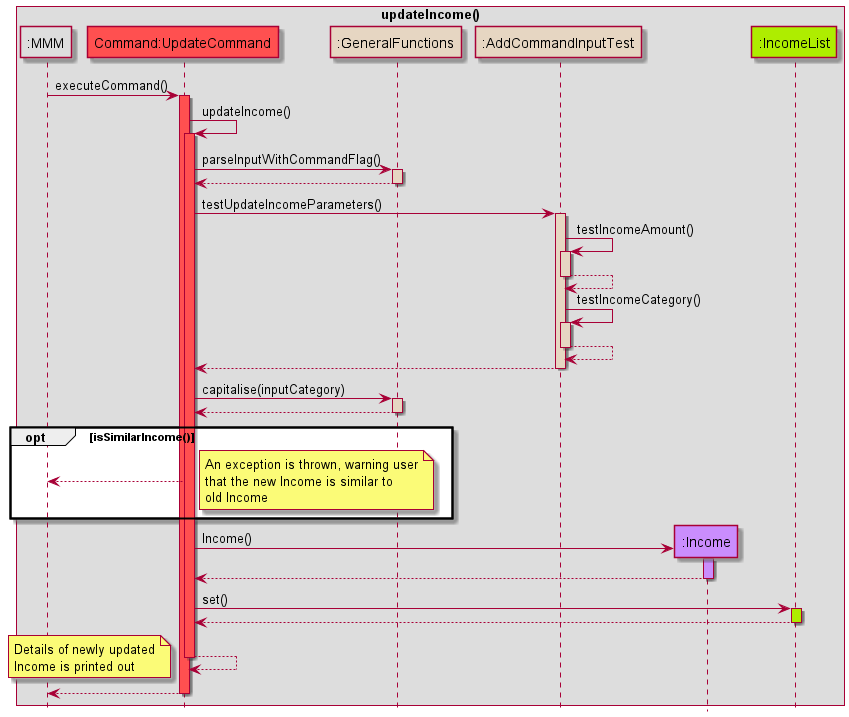

The diagram above was rendered by PlantUML. Its source (embedded in the PNG):
@startuml
!include Style.puml

box updateIncome()
participant ":MMM" as MMM MMM_COLOUR
participant "Command:UpdateCommand" as updateCommand COMMANDS_COLOUR
participant ":GeneralFunctions" as GeneralFunctions HELPER_COLOUR
participant ":AddCommandInputTest" as AddCommandInputTest HELPER_COLOUR
participant ":Income" as Income USERFINANCIAL_COLOUR
participant ":IncomeList" as IncomeList DATA_COLOUR

end box
hide footbox

MMM -> updateCommand: executeCommand()
activate updateCommand COMMANDS_COLOUR

updateCommand -> updateCommand: updateIncome()
activate updateCommand COMMANDS_COLOUR

updateCommand -> GeneralFunctions: parseInputWithCommandFlag()
activate GeneralFunctions HELPER_COLOUR
GeneralFunctions --> updateCommand
deactivate GeneralFunctions


updateCommand -> AddCommandInputTest: testUpdateIncomeParameters()
activate AddCommandInputTest HELPER_COLOUR

AddCommandInputTest -> AddCommandInputTest: testIncomeAmount()
activate AddCommandInputTest HELPER_COLOUR
AddCommandInputTest --> AddCommandInputTest
deactivate AddCommandInputTest

AddCommandInputTest -> AddCommandInputTest: testIncomeCategory()
activate AddCommandInputTest HELPER_COLOUR
AddCommandInputTest --> AddCommandInputTest
deactivate AddCommandInputTest

AddCommandInputTest --> updateCommand
deactivate AddCommandInputTest

updateCommand -> GeneralFunctions: capitalise(inputCategory)
activate GeneralFunctions HELPER_COLOUR
GeneralFunctions --> updateCommand
deactivate GeneralFunctions

opt isSimilarIncome()
updateCommand --> MMM
note right
An exception is thrown, warning user
that the new Income is similar to
old Income
end note
end

create Income
updateCommand -> Income: Income()
activate Income USERFINANCIAL_COLOUR
Income --> updateCommand
deactivate Income

updateCommand -> IncomeList: set()
activate IncomeList DATA_COLOUR
IncomeList --> updateCommand
deactivate IncomeList

updateCommand --> updateCommand
deactivate updateCommand

note left
Details of newly updated
Income is printed out
end note

updateCommand --> MMM
deactivate updateCommand
@enduml